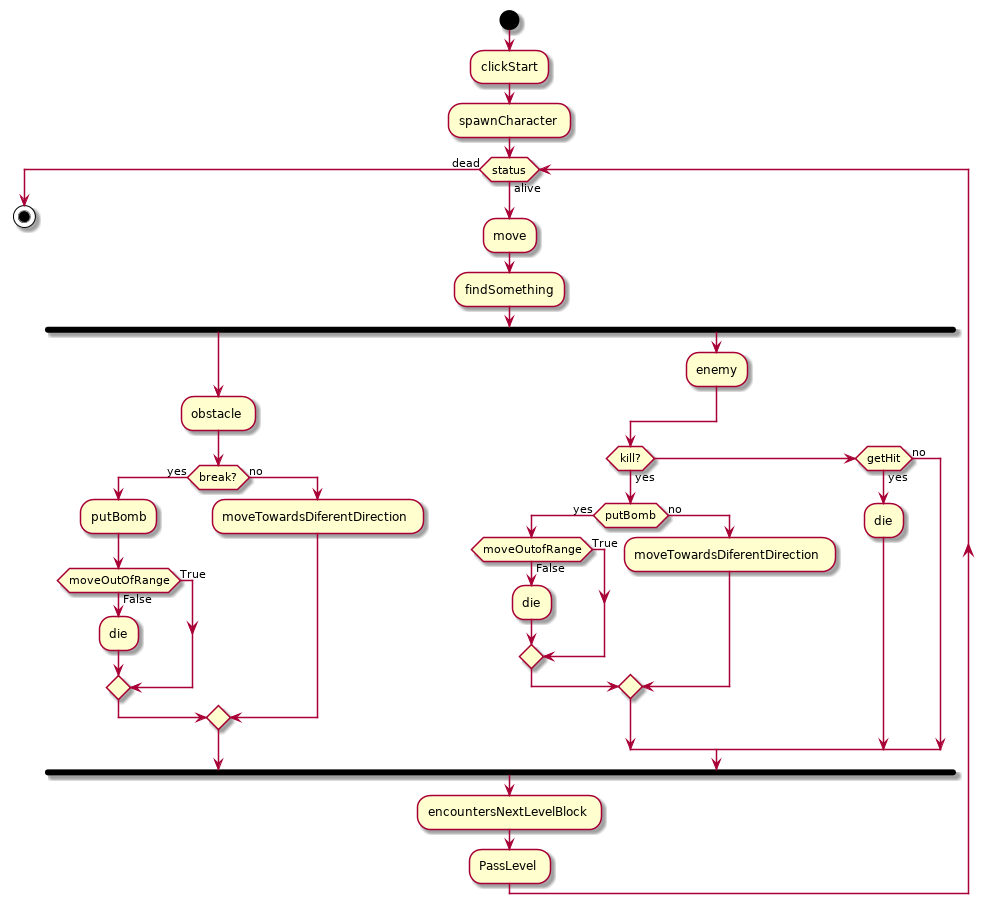

The diagram above was rendered by PlantUML. Its source (embedded in the PNG):
@startuml
start
        :clickStart;
        :spawnCharacter;
        while (status) is (alive)
        :move;
        :findSomething;
        fork
                :obstacle;
                if (break?) then (yes)
                        :putBomb;
                        if (moveOutOfRange) then (True)
                        else (False)
                                :die;
                        endif
                else (no)
                :moveTowardsDiferentDirection;
        endif
        fork again
                :enemy;
    if (kill?) then (yes)
                        if (putBomb) then (yes)
                          if (moveOutofRange) then (True)
                                else (False)
                                  :die;
                          endif
                        else (no)
                                :moveTowardsDiferentDirection;
    endif
      elseif (getHit) then (yes)
                                :die;
                        else (no)
    endif


end fork
        :encountersNextLevelBlock;
        :PassLevel;
        endwhile (dead)
        stop
@enduml